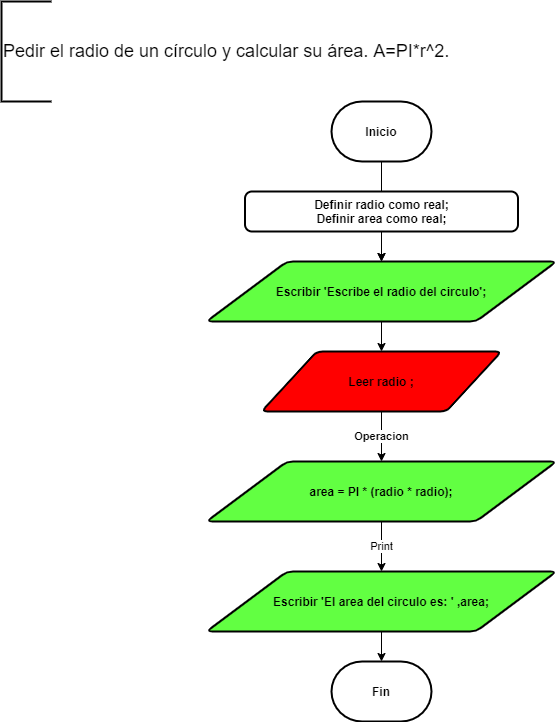

The diagram above was exported from draw.io. Its source (the exported page's mxGraphModel, read from the mxfile embedded in the PNG):
<mxGraphModel dx="1662" dy="737" grid="1" gridSize="10" guides="1" tooltips="1" connect="1" arrows="1" fold="1" page="1" pageScale="1" pageWidth="827" pageHeight="1169" math="0" shadow="0">
  <root>
    <mxCell id="FFUjCntoRXrnReUX-BMz-0" />
    <mxCell id="FFUjCntoRXrnReUX-BMz-1" parent="FFUjCntoRXrnReUX-BMz-0" />
    <mxCell id="FFUjCntoRXrnReUX-BMz-2" value="&lt;font style=&quot;font-size: 18px&quot;&gt;Pedir el radio de un círculo y calcular su área. A=PI*r^2.&lt;/font&gt;" style="strokeWidth=2;html=1;shape=mxgraph.flowchart.annotation_1;align=left;pointerEvents=1;fillColor=#FFFFFF;" parent="FFUjCntoRXrnReUX-BMz-1" vertex="1">
      <mxGeometry x="20" y="30" width="50" height="100" as="geometry" />
    </mxCell>
    <mxCell id="L0FJ8ehj0JTsdCYbKKnj-4" value="" style="edgeStyle=orthogonalEdgeStyle;rounded=0;orthogonalLoop=1;jettySize=auto;html=1;" parent="FFUjCntoRXrnReUX-BMz-1" source="493mLHoKlJpTozRhqnWb-0" target="xgUYZeQ9kodQUbZycIXY-0" edge="1">
      <mxGeometry relative="1" as="geometry" />
    </mxCell>
    <mxCell id="493mLHoKlJpTozRhqnWb-0" value="&lt;b&gt;Inicio&lt;/b&gt;" style="strokeWidth=2;html=1;shape=mxgraph.flowchart.terminator;whiteSpace=wrap;fillColor=#FFFFFF;" parent="FFUjCntoRXrnReUX-BMz-1" vertex="1">
      <mxGeometry x="350" y="130" width="100" height="60" as="geometry" />
    </mxCell>
    <mxCell id="L0FJ8ehj0JTsdCYbKKnj-5" value="" style="edgeStyle=orthogonalEdgeStyle;rounded=0;orthogonalLoop=1;jettySize=auto;html=1;" parent="FFUjCntoRXrnReUX-BMz-1" source="blrq7TGwzpx9JEhe-OhV-0" target="xgUYZeQ9kodQUbZycIXY-0" edge="1">
      <mxGeometry relative="1" as="geometry" />
    </mxCell>
    <mxCell id="blrq7TGwzpx9JEhe-OhV-0" value="&lt;b&gt;Definir radio como real;&lt;br&gt;Definir area como real;&lt;/b&gt;" style="rounded=1;whiteSpace=wrap;html=1;absoluteArcSize=1;arcSize=14;strokeWidth=2;fillColor=#FFFFFF;" parent="FFUjCntoRXrnReUX-BMz-1" vertex="1">
      <mxGeometry x="263.5" y="220" width="273" height="40" as="geometry" />
    </mxCell>
    <mxCell id="L0FJ8ehj0JTsdCYbKKnj-6" value="" style="edgeStyle=orthogonalEdgeStyle;rounded=0;orthogonalLoop=1;jettySize=auto;html=1;" parent="FFUjCntoRXrnReUX-BMz-1" source="xgUYZeQ9kodQUbZycIXY-0" target="L0FJ8ehj0JTsdCYbKKnj-0" edge="1">
      <mxGeometry relative="1" as="geometry" />
    </mxCell>
    <mxCell id="xgUYZeQ9kodQUbZycIXY-0" value="&lt;b&gt;Escribir 'Escribe el radio del circulo';&lt;/b&gt;" style="shape=parallelogram;html=1;strokeWidth=2;perimeter=parallelogramPerimeter;whiteSpace=wrap;rounded=1;arcSize=12;size=0.23;fillColor=#62FF42;" parent="FFUjCntoRXrnReUX-BMz-1" vertex="1">
      <mxGeometry x="225" y="290" width="350" height="60" as="geometry" />
    </mxCell>
    <mxCell id="L0FJ8ehj0JTsdCYbKKnj-7" value="&lt;b&gt;Operacion&lt;/b&gt;" style="edgeStyle=orthogonalEdgeStyle;rounded=0;orthogonalLoop=1;jettySize=auto;html=1;" parent="FFUjCntoRXrnReUX-BMz-1" source="L0FJ8ehj0JTsdCYbKKnj-0" target="L0FJ8ehj0JTsdCYbKKnj-1" edge="1">
      <mxGeometry relative="1" as="geometry" />
    </mxCell>
    <mxCell id="L0FJ8ehj0JTsdCYbKKnj-0" value="&lt;b&gt;Leer radio ;&lt;/b&gt;" style="shape=parallelogram;html=1;strokeWidth=2;perimeter=parallelogramPerimeter;whiteSpace=wrap;rounded=1;arcSize=12;size=0.23;fillColor=#FF0000;" parent="FFUjCntoRXrnReUX-BMz-1" vertex="1">
      <mxGeometry x="280" y="380" width="240" height="60" as="geometry" />
    </mxCell>
    <mxCell id="L0FJ8ehj0JTsdCYbKKnj-8" value="Print" style="edgeStyle=orthogonalEdgeStyle;rounded=0;orthogonalLoop=1;jettySize=auto;html=1;" parent="FFUjCntoRXrnReUX-BMz-1" source="L0FJ8ehj0JTsdCYbKKnj-1" target="L0FJ8ehj0JTsdCYbKKnj-2" edge="1">
      <mxGeometry relative="1" as="geometry">
        <Array as="points">
          <mxPoint x="400" y="580" />
          <mxPoint x="400" y="580" />
        </Array>
      </mxGeometry>
    </mxCell>
    <mxCell id="L0FJ8ehj0JTsdCYbKKnj-1" value="&lt;b&gt;area = PI * (radio * radio);&lt;/b&gt;" style="shape=parallelogram;html=1;strokeWidth=2;perimeter=parallelogramPerimeter;whiteSpace=wrap;rounded=1;arcSize=12;size=0.23;fillColor=#62FF42;" parent="FFUjCntoRXrnReUX-BMz-1" vertex="1">
      <mxGeometry x="225" y="490" width="350" height="60" as="geometry" />
    </mxCell>
    <mxCell id="L0FJ8ehj0JTsdCYbKKnj-9" value="" style="edgeStyle=orthogonalEdgeStyle;rounded=0;orthogonalLoop=1;jettySize=auto;html=1;" parent="FFUjCntoRXrnReUX-BMz-1" source="L0FJ8ehj0JTsdCYbKKnj-2" target="L0FJ8ehj0JTsdCYbKKnj-3" edge="1">
      <mxGeometry relative="1" as="geometry" />
    </mxCell>
    <mxCell id="L0FJ8ehj0JTsdCYbKKnj-2" value="&lt;b&gt;Escribir 'El area del circulo es: ' ,area;&lt;/b&gt;" style="shape=parallelogram;html=1;strokeWidth=2;perimeter=parallelogramPerimeter;whiteSpace=wrap;rounded=1;arcSize=12;size=0.23;fillColor=#62FF42;" parent="FFUjCntoRXrnReUX-BMz-1" vertex="1">
      <mxGeometry x="225" y="600" width="350" height="60" as="geometry" />
    </mxCell>
    <mxCell id="L0FJ8ehj0JTsdCYbKKnj-3" value="&lt;b&gt;Fin&lt;/b&gt;" style="strokeWidth=2;html=1;shape=mxgraph.flowchart.terminator;whiteSpace=wrap;fillColor=#FFFFFF;" parent="FFUjCntoRXrnReUX-BMz-1" vertex="1">
      <mxGeometry x="350" y="690" width="100" height="60" as="geometry" />
    </mxCell>
  </root>
</mxGraphModel>